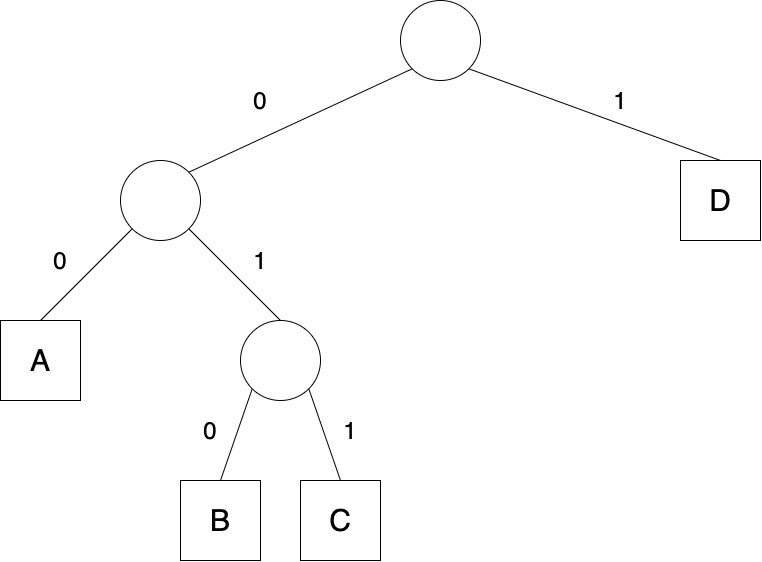

The diagram above was exported from draw.io. Its source (the exported page's mxGraphModel, read from the mxfile embedded in the PNG):
<mxGraphModel dx="2178" dy="809" grid="1" gridSize="10" guides="1" tooltips="1" connect="1" arrows="1" fold="1" page="1" pageScale="1" pageWidth="827" pageHeight="1169" math="0" shadow="0">
  <root>
    <mxCell id="0" />
    <mxCell id="1" parent="0" />
    <mxCell id="jN-NPenZuFQhCgpQGg0y-1" value="" style="ellipse;whiteSpace=wrap;html=1;aspect=fixed;" parent="1" vertex="1">
      <mxGeometry x="320" y="80" width="80" height="80" as="geometry" />
    </mxCell>
    <mxCell id="jN-NPenZuFQhCgpQGg0y-2" value="" style="ellipse;whiteSpace=wrap;html=1;aspect=fixed;" parent="1" vertex="1">
      <mxGeometry x="40" y="240" width="80" height="80" as="geometry" />
    </mxCell>
    <mxCell id="jN-NPenZuFQhCgpQGg0y-4" value="" style="ellipse;whiteSpace=wrap;html=1;aspect=fixed;" parent="1" vertex="1">
      <mxGeometry x="160" y="400" width="80" height="80" as="geometry" />
    </mxCell>
    <mxCell id="jN-NPenZuFQhCgpQGg0y-5" value="B" style="whiteSpace=wrap;html=1;aspect=fixed;fontSize=30;" parent="1" vertex="1">
      <mxGeometry x="100" y="560" width="80" height="80" as="geometry" />
    </mxCell>
    <mxCell id="jN-NPenZuFQhCgpQGg0y-6" value="C" style="whiteSpace=wrap;html=1;aspect=fixed;fontSize=30;" parent="1" vertex="1">
      <mxGeometry x="220" y="560" width="80" height="80" as="geometry" />
    </mxCell>
    <mxCell id="jN-NPenZuFQhCgpQGg0y-9" value="&lt;span style=&quot;font-size: 30px&quot;&gt;A&lt;/span&gt;" style="whiteSpace=wrap;html=1;aspect=fixed;" parent="1" vertex="1">
      <mxGeometry x="-80" y="400" width="80" height="80" as="geometry" />
    </mxCell>
    <mxCell id="jN-NPenZuFQhCgpQGg0y-11" value="D" style="whiteSpace=wrap;html=1;aspect=fixed;fontSize=30;" parent="1" vertex="1">
      <mxGeometry x="600" y="240" width="80" height="80" as="geometry" />
    </mxCell>
    <mxCell id="jN-NPenZuFQhCgpQGg0y-12" value="" style="endArrow=none;html=1;exitX=1;exitY=0;exitDx=0;exitDy=0;entryX=0;entryY=1;entryDx=0;entryDy=0;" parent="1" source="jN-NPenZuFQhCgpQGg0y-2" target="jN-NPenZuFQhCgpQGg0y-1" edge="1">
      <mxGeometry width="50" height="50" relative="1" as="geometry">
        <mxPoint x="400" y="410" as="sourcePoint" />
        <mxPoint x="320" y="130" as="targetPoint" />
      </mxGeometry>
    </mxCell>
    <mxCell id="jN-NPenZuFQhCgpQGg0y-13" value="" style="endArrow=none;html=1;exitX=0;exitY=1;exitDx=0;exitDy=0;entryX=0.5;entryY=0;entryDx=0;entryDy=0;" parent="1" source="jN-NPenZuFQhCgpQGg0y-2" edge="1">
      <mxGeometry width="50" height="50" relative="1" as="geometry">
        <mxPoint x="118.28427124744348" y="261.7157287525565" as="sourcePoint" />
        <mxPoint x="-40" y="400" as="targetPoint" />
      </mxGeometry>
    </mxCell>
    <mxCell id="jN-NPenZuFQhCgpQGg0y-15" value="" style="endArrow=none;html=1;exitX=0;exitY=1;exitDx=0;exitDy=0;entryX=0.5;entryY=0;entryDx=0;entryDy=0;" parent="1" source="jN-NPenZuFQhCgpQGg0y-4" target="jN-NPenZuFQhCgpQGg0y-5" edge="1">
      <mxGeometry width="50" height="50" relative="1" as="geometry">
        <mxPoint x="621.7157287525561" y="318.28427124744394" as="sourcePoint" />
        <mxPoint x="530" y="410" as="targetPoint" />
      </mxGeometry>
    </mxCell>
    <mxCell id="jN-NPenZuFQhCgpQGg0y-19" value="" style="endArrow=none;html=1;exitX=1;exitY=1;exitDx=0;exitDy=0;entryX=0.5;entryY=0;entryDx=0;entryDy=0;" parent="1" source="jN-NPenZuFQhCgpQGg0y-4" target="jN-NPenZuFQhCgpQGg0y-6" edge="1">
      <mxGeometry width="50" height="50" relative="1" as="geometry">
        <mxPoint x="181.71572875253787" y="478.28427124746213" as="sourcePoint" />
        <mxPoint x="130" y="570" as="targetPoint" />
      </mxGeometry>
    </mxCell>
    <mxCell id="jN-NPenZuFQhCgpQGg0y-21" value="" style="endArrow=none;html=1;entryX=1;entryY=1;entryDx=0;entryDy=0;exitX=0.5;exitY=0;exitDx=0;exitDy=0;" parent="1" source="jN-NPenZuFQhCgpQGg0y-11" target="jN-NPenZuFQhCgpQGg0y-1" edge="1">
      <mxGeometry width="50" height="50" relative="1" as="geometry">
        <mxPoint x="600" y="220" as="sourcePoint" />
        <mxPoint x="770" y="410" as="targetPoint" />
      </mxGeometry>
    </mxCell>
    <mxCell id="jN-NPenZuFQhCgpQGg0y-22" value="" style="endArrow=none;html=1;exitX=0.5;exitY=0;exitDx=0;exitDy=0;entryX=1;entryY=1;entryDx=0;entryDy=0;" parent="1" source="jN-NPenZuFQhCgpQGg0y-4" target="jN-NPenZuFQhCgpQGg0y-2" edge="1">
      <mxGeometry width="50" height="50" relative="1" as="geometry">
        <mxPoint x="621.7157287525738" y="261.7157287525738" as="sourcePoint" />
        <mxPoint x="398.2842712474617" y="158.28427124746167" as="targetPoint" />
      </mxGeometry>
    </mxCell>
    <mxCell id="jN-NPenZuFQhCgpQGg0y-23" value="0" style="text;html=1;strokeColor=none;fillColor=none;align=center;verticalAlign=middle;whiteSpace=wrap;rounded=0;fontSize=24;" parent="1" vertex="1">
      <mxGeometry x="160" y="160" width="40" height="40" as="geometry" />
    </mxCell>
    <mxCell id="jN-NPenZuFQhCgpQGg0y-24" value="1" style="text;html=1;strokeColor=none;fillColor=none;align=center;verticalAlign=middle;whiteSpace=wrap;rounded=0;fontSize=24;" parent="1" vertex="1">
      <mxGeometry x="520" y="160" width="40" height="40" as="geometry" />
    </mxCell>
    <mxCell id="jN-NPenZuFQhCgpQGg0y-25" value="1" style="text;html=1;strokeColor=none;fillColor=none;align=center;verticalAlign=middle;whiteSpace=wrap;rounded=0;fontSize=24;" parent="1" vertex="1">
      <mxGeometry x="160" y="320" width="40" height="40" as="geometry" />
    </mxCell>
    <mxCell id="jN-NPenZuFQhCgpQGg0y-26" value="0" style="text;html=1;strokeColor=none;fillColor=none;align=center;verticalAlign=middle;whiteSpace=wrap;rounded=0;fontSize=24;" parent="1" vertex="1">
      <mxGeometry x="-40" y="320" width="40" height="40" as="geometry" />
    </mxCell>
    <mxCell id="jN-NPenZuFQhCgpQGg0y-27" value="0" style="text;html=1;strokeColor=none;fillColor=none;align=center;verticalAlign=middle;whiteSpace=wrap;rounded=0;fontSize=24;" parent="1" vertex="1">
      <mxGeometry x="110" y="490" width="40" height="40" as="geometry" />
    </mxCell>
    <mxCell id="jN-NPenZuFQhCgpQGg0y-28" value="1" style="text;html=1;strokeColor=none;fillColor=none;align=center;verticalAlign=middle;whiteSpace=wrap;rounded=0;fontSize=24;" parent="1" vertex="1">
      <mxGeometry x="250" y="490" width="40" height="40" as="geometry" />
    </mxCell>
  </root>
</mxGraphModel>